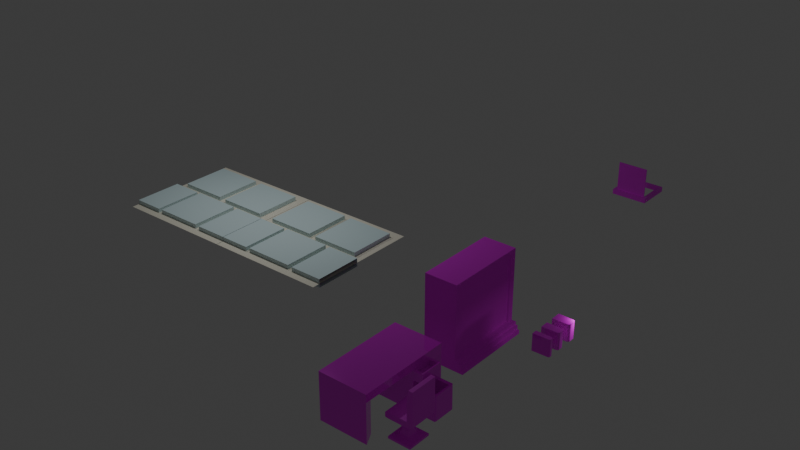 # Source: M3BO_Assets_BitlockHolmes.blend  (saved by Blender 5.0.118; exported with 4.5.12 LTS)
import bpy
from mathutils import Matrix  # noqa: F401  (used for matrix-valued properties, if any)

bpy.ops.wm.read_factory_settings(use_empty=True)
scene = bpy.context.scene
scene.name = 'Scene'

# ---- collections
col_collection = bpy.data.collections.new('Collection'); scene.collection.children.link(col_collection)
col_tiling_failure = bpy.data.collections.new('tiling failure'); scene.collection.children.link(col_tiling_failure)

# ---- images (referenced by path relative to the original .blend; pixels are not part of the script)
import os
ASSET_DIR = os.environ.get("B2B_ASSET_DIR", "")  # directory of the original .blend (textures are referenced by path, not embedded)
HERE = os.path.dirname(os.path.abspath(__file__))  # packed textures are extracted next to this script under _unpacked/

def load_image(name, relpath, width, height, colorspace="sRGB"):
    """Load a texture the original file referenced (path relative to the .blend, or extracted next to this script)."""
    p = next((c for c in (os.path.join(HERE, relpath), os.path.join(ASSET_DIR, relpath)) if relpath and os.path.exists(c)), "")
    if p:
        img = bpy.data.images.load(p, check_existing=True)
        img.name = name
    else:  # same state as the original file: an image datablock whose file is absent (Cycles renders it pink)
        img = bpy.data.images.new(name, width, height)
        img.source = "FILE"
        img.filepath = "//" + (relpath or name)
    img.colorspace_settings.name = colorspace
    return img
img_boekenkastuv_psd = load_image('boekenkastUV.psd', 'boekenkastUV.psd', 1024, 1024, 'sRGB')
img_m33d_chairuv_psd = load_image('m33D_chairUV.psd', 'm33D_chairUV.psd', 1024, 1024, 'sRGB')
img_m33d_trapdooruv_psd = load_image('m33D_trapdoorUV.psd', 'm33D_trapdoorUV.psd', 1024, 1024, 'sRGB')
img_m33d_bureauuvsheet_psd = load_image('M33D_bureauUVsheet.psd', 'M33D_bureauUVsheet.psd', 1024, 1024, 'sRGB')
img_book_biggest_phot_psd = load_image('book_Biggest_Phot.psd', 'book_Biggest_Phot.psd', 1024, 1024, 'sRGB')

# ---- materials (node trees are filled in below, after node groups)
mat_material = bpy.data.materials.new('Material')
mat_material.alpha_threshold = 0.0
mat_material.use_backface_culling_lightprobe_volume = False
mat_material.roughness = 0.5
mat_material.line_color = (0.0, 0.0, 0.0, 1.0)
mat_material_001 = bpy.data.materials.new('Material.001')
mat_material_003 = bpy.data.materials.new('Material.003')
mat_material_002 = bpy.data.materials.new('Material.002')
mat_tiles_001 = bpy.data.materials.new('tiles.001')
mat_grout = bpy.data.materials.new('grout')
mat_material_004 = bpy.data.materials.new('Material.004')
mat_book_big = bpy.data.materials.new('book big')
mat_material_005 = bpy.data.materials.new('Material.005')

# ---- material node trees
mat_material.use_nodes = True; mat_material.node_tree.nodes.clear()
_N = mat_material.node_tree.nodes; _L = mat_material.node_tree.links
n0 = _N.new('ShaderNodeOutputMaterial'); n0.name = 'Material Output'; n0.location = (200, 100)
n1 = _N.new('ShaderNodeBsdfPrincipled'); n1.name = 'Principled BSDF'; n1.location = (-200, 100)
n1.inputs[2].default_value = 1.0
n2 = _N.new('ShaderNodeTexImage'); n2.name = 'Image Texture'; n2.location = (-490, 75)
n2.image = img_boekenkastuv_psd
_L.new(n1.outputs[0], n0.inputs[0])
_L.new(n2.outputs[0], n1.inputs[0])
n0.is_active_output = True
mat_material_001.use_nodes = True; mat_material_001.node_tree.nodes.clear()
_N = mat_material_001.node_tree.nodes; _L = mat_material_001.node_tree.links
n0 = _N.new('ShaderNodeBsdfPrincipled'); n0.name = 'Principled BSDF'; n0.location = (-200, 100)
n1 = _N.new('ShaderNodeOutputMaterial'); n1.name = 'Material Output'; n1.location = (200, 100)
n2 = _N.new('ShaderNodeTexImage'); n2.name = 'Image Texture'; n2.location = (-490, 75)
n2.image = img_m33d_chairuv_psd
_L.new(n0.outputs[0], n1.inputs[0])
_L.new(n2.outputs[0], n0.inputs[0])
n1.is_active_output = True
mat_material_003.use_nodes = True; mat_material_003.node_tree.nodes.clear()
_N = mat_material_003.node_tree.nodes; _L = mat_material_003.node_tree.links
n0 = _N.new('ShaderNodeBsdfPrincipled'); n0.name = 'Principled BSDF'; n0.location = (-200, 100)
n1 = _N.new('ShaderNodeOutputMaterial'); n1.name = 'Material Output'; n1.location = (200, 100)
n2 = _N.new('ShaderNodeTexImage'); n2.name = 'Image Texture'; n2.location = (-490, 75)
n2.image = img_m33d_trapdooruv_psd
_L.new(n0.outputs[0], n1.inputs[0])
_L.new(n2.outputs[0], n0.inputs[0])
n1.is_active_output = True
mat_material_002.use_nodes = True; mat_material_002.node_tree.nodes.clear()
_N = mat_material_002.node_tree.nodes; _L = mat_material_002.node_tree.links
n0 = _N.new('ShaderNodeBsdfPrincipled'); n0.name = 'Principled BSDF'; n0.location = (-200, 100)
n0.inputs[1].default_value = 0.1786
n0.inputs[2].default_value = 0.07143
n1 = _N.new('ShaderNodeOutputMaterial'); n1.name = 'Material Output'; n1.location = (200, 100)
n2 = _N.new('ShaderNodeTexImage'); n2.name = 'Image Texture'; n2.location = (-490, 75)
n2.image = img_m33d_bureauuvsheet_psd
_L.new(n0.outputs[0], n1.inputs[0])
_L.new(n2.outputs[0], n0.inputs[0])
n1.is_active_output = True
mat_tiles_001.use_nodes = True; mat_tiles_001.node_tree.nodes.clear()
_N = mat_tiles_001.node_tree.nodes; _L = mat_tiles_001.node_tree.links
n0 = _N.new('ShaderNodeBsdfPrincipled'); n0.name = 'Principled BSDF'; n0.location = (-200, 100)
n0.inputs[0].default_value = (0.6204, 0.7741, 0.8, 1.0)
n1 = _N.new('ShaderNodeOutputMaterial'); n1.name = 'Material Output'; n1.location = (200, 100)
_L.new(n0.outputs[0], n1.inputs[0])
n1.is_active_output = True
mat_grout.use_nodes = True; mat_grout.node_tree.nodes.clear()
_N = mat_grout.node_tree.nodes; _L = mat_grout.node_tree.links
n0 = _N.new('ShaderNodeBsdfPrincipled'); n0.name = 'Principled BSDF'; n0.location = (-200, 100)
n0.inputs[0].default_value = (0.8, 0.7739, 0.6538, 1.0)
n1 = _N.new('ShaderNodeOutputMaterial'); n1.name = 'Material Output'; n1.location = (200, 100)
_L.new(n0.outputs[0], n1.inputs[0])
n1.is_active_output = True
mat_material_004.use_nodes = True; mat_material_004.node_tree.nodes.clear()
_N = mat_material_004.node_tree.nodes; _L = mat_material_004.node_tree.links
n0 = _N.new('ShaderNodeBsdfPrincipled'); n0.name = 'Principled BSDF'; n0.location = (-200, 100)
n0.inputs[2].default_value = 0.0
n1 = _N.new('ShaderNodeOutputMaterial'); n1.name = 'Material Output'; n1.location = (200, 100)
n2 = _N.new('ShaderNodeTexImage'); n2.name = 'Image Texture'; n2.location = (-390, 75)
n2.image = img_book_biggest_phot_psd
_L.new(n0.outputs[0], n1.inputs[0])
_L.new(n2.outputs[0], n0.inputs[0])
n1.is_active_output = True
mat_book_big.use_nodes = True; mat_book_big.node_tree.nodes.clear()
_N = mat_book_big.node_tree.nodes; _L = mat_book_big.node_tree.links
n0 = _N.new('ShaderNodeBsdfPrincipled'); n0.name = 'Principled BSDF'; n0.location = (-200, 100)
n0.inputs[2].default_value = 0.0
n1 = _N.new('ShaderNodeOutputMaterial'); n1.name = 'Material Output'; n1.location = (200, 100)
n2 = _N.new('ShaderNodeTexImage'); n2.name = 'Image Texture'; n2.location = (-490, 75)
n2.image = img_book_biggest_phot_psd
_L.new(n0.outputs[0], n1.inputs[0])
_L.new(n2.outputs[0], n0.inputs[0])
n1.is_active_output = True
mat_material_005.use_nodes = True; mat_material_005.node_tree.nodes.clear()
_N = mat_material_005.node_tree.nodes; _L = mat_material_005.node_tree.links
n0 = _N.new('ShaderNodeBsdfPrincipled'); n0.name = 'Principled BSDF'; n0.location = (-200, 100)
n0.inputs[2].default_value = 0.0
n1 = _N.new('ShaderNodeOutputMaterial'); n1.name = 'Material Output'; n1.location = (200, 100)
n2 = _N.new('ShaderNodeTexImage'); n2.name = 'Image Texture'; n2.location = (-490, 75)
n2.image = img_book_biggest_phot_psd
_L.new(n0.outputs[0], n1.inputs[0])
_L.new(n2.outputs[0], n0.inputs[0])
n1.is_active_output = True

# ---- world
world_world = bpy.data.worlds.new('World'); scene.world = world_world
world_world.use_nodes = True; world_world.node_tree.nodes.clear()
_N = world_world.node_tree.nodes; _L = world_world.node_tree.links
n0 = _N.new('ShaderNodeOutputWorld'); n0.name = 'World Output'; n0.location = (200, 100)
n1 = _N.new('ShaderNodeBackground'); n1.name = 'Background'; n1.location = (-200, 100)
n1.inputs[0].default_value = (0.05088, 0.05088, 0.05088, 1.0)
_L.new(n1.outputs[0], n0.inputs[0])
n0.is_active_output = True
world_world.color = (0.05088, 0.05088, 0.05088)
world_world.sun_shadow_jitter_overblur = 0.0

# ---- lights
light_area = bpy.data.lights.new('Area', 'AREA')
light_area.exposure = 3.796
light_area.energy = 70.7
light_area.size = 1.0
light_area.size_y = 1.0
light_area_001 = bpy.data.lights.new('Area.001', 'AREA')
light_area_001.exposure = 3.796
light_area_001.energy = 70.7
light_area_001.size = 1.0
light_area_001.size_y = 1.0
light_area_002 = bpy.data.lights.new('Area.002', 'AREA')
light_area_002.exposure = 0.438
light_area_002.energy = 76.5
light_area_002.size = 1.0
light_area_002.size_y = 1.0

# ---- meshes
me_cube = bpy.data.meshes.new('Cube')
me_cube.from_pydata([(1.85, 5.0, 5.0), (1.85, 5.0, -5.0), (1.85, -5.0, 5.0), (1.85, -5.0, -5.0), (-1.85, 5.0, 5.0), (-1.85, 5.0, -5.0), (-1.85, -5.0, 5.0), (-1.85, -5.0, -5.0), (1.85, 5.0, -3.663), (1.85, -5.0, -3.663), (1.85, -4.079, -3.663), (1.85, 4.277, -3.663), (1.85, 4.277, 4.155), (1.85, -4.079, 4.155), (2.07, 5.0, -3.663), (2.07, 5.0, -5.0), (2.07, -5.0, -3.663), (2.07, -5.0, -5.0), (2.07, 5.0, 5.0), (2.07, -5.0, 5.0), (2.07, 4.277, -3.663), (2.07, -4.079, -3.663), (2.07, 4.277, 4.155), (2.07, -4.079, 4.155), (2.594, 5.0, -3.663), (2.594, 5.0, -5.0), (2.594, -5.0, -3.663), (2.594, -5.0, -5.0), (2.594, 4.277, -3.663), (2.594, -4.079, -3.663), (2.594, -5.0, -4.048), (2.594, 5.0, -4.048), (2.845, 5.0, -4.048), (2.845, 5.0, -5.0), (2.845, -5.0, -4.048), (2.845, -5.0, -5.0), (2.845, -5.0, -4.543), (2.845, 5.0, -4.543), (3.082, 5.0, -4.543), (3.082, 5.0, -5.0), (3.082, -5.0, -4.543), (3.082, -5.0, -5.0)], [], [(0, 4, 6, 2), (3, 9, 2, 6, 7), (7, 6, 4, 5), (5, 1, 3, 7), (11, 10, 21, 20), (5, 4, 0, 8, 1), (1, 8, 14, 15), (15, 14, 24, 31, 25), (11, 12, 13, 10), (10, 13, 23, 21), (8, 0, 18, 14), (16, 21, 23, 19), (19, 23, 22, 18), (18, 22, 20, 14), (2, 9, 16, 19), (12, 11, 20, 22), (0, 2, 19, 18), (9, 3, 17, 16), (3, 1, 15, 17), (13, 12, 22, 23), (27, 25, 33, 35), (21, 16, 26, 29), (17, 15, 25, 27), (16, 17, 27, 30, 26), (20, 21, 29, 28), (14, 20, 28, 24), (33, 37, 38, 39), (30, 31, 24, 28, 29, 26), (25, 31, 32, 37, 33), (31, 30, 34, 32), (30, 27, 35, 36, 34), (39, 38, 40, 41), (36, 37, 32, 34), (36, 35, 41, 40), (37, 36, 40, 38), (35, 33, 39, 41)])
_uv = me_cube.uv_layers.new(name='UVMap')
_uv.uv.foreach_set('vector', [0.4748, 0.8246, 0.3223, 0.8246, 0.3223, 0.4123, 0.4748, 0.4123, 0.4748, 0.8246, 0.4748, 0.7694, 0.4748, 0.4123, 0.6274, 0.4123, 0.6274, 0.8246, 0.4123, 0.4123, 8.192e-09, 0.4123, 3.932e-08, 2.968e-15, 0.4123, 3.113e-08, 0.7799, 0.8246, 0.6274, 0.8246, 0.6274, 0.4123, 0.7799, 0.4123, 0.9783, 0.7568, 0.9783, 0.4123, 0.9874, 0.4123, 0.9874, 0.7568, 0.7694, 0.4123, 0.7694, 0.0, 0.922, 0.0, 0.922, 0.3572, 0.922, 0.4123, 0.7799, 0.8246, 0.7799, 0.7694, 0.789, 0.7694, 0.789, 0.8246, 0.789, 0.8246, 0.789, 0.7694, 0.8106, 0.7694, 0.8106, 0.7853, 0.8106, 0.8246, -1.802e-08, 0.4123, 0.3223, 0.4123, 0.3223, 0.7568, 7.988e-09, 0.7568, 0.9909, 0.3223, 0.9909, 0.0, 1.0, 0.0, 1.0, 0.3223, 0.7799, 0.7694, 0.7799, 0.4123, 0.789, 0.4123, 0.789, 0.7694, 0.7694, 3.843e-08, 0.7694, 0.03796, 0.4471, 0.03796, 0.4123, 1.147e-08, 0.4123, 1.147e-08, 0.4471, 0.03796, 0.4471, 0.3825, 0.4123, 0.4123, 0.4123, 0.4123, 0.4471, 0.3825, 0.7694, 0.3825, 0.7694, 0.4123, 0.8815, 0.4123, 0.8815, 0.7694, 0.8724, 0.7694, 0.8724, 0.4123, 0.9965, 0.4123, 0.9965, 0.7346, 0.9874, 0.7346, 0.9874, 0.4123, 0.9727, 0.4123, 0.9727, 0.0, 0.9818, 0.0, 0.9818, 0.4123, 0.8815, 0.7694, 0.8815, 0.8246, 0.8724, 0.8246, 0.8724, 0.7694, 0.9323, 0.4123, 0.9323, 0.8246, 0.9232, 0.8246, 0.9232, 0.4123, 0.9909, 0.0, 0.9909, 0.3445, 0.9818, 0.3445, 0.9818, 0.0, 0.9016, 0.4123, 0.9016, 0.8246, 0.8913, 0.8246, 0.8913, 0.4123, 0.922, 0.03795, 0.922, 0.0, 0.9436, 0.0, 0.9436, 0.03795, 0.9232, 0.4123, 0.9232, 0.8246, 0.9016, 0.8246, 0.9016, 0.4123, 0.8724, 0.7694, 0.8724, 0.8246, 0.8508, 0.8246, 0.8508, 0.7853, 0.8508, 0.7694, 0.922, 0.3825, 0.922, 0.03795, 0.9436, 0.03795, 0.9436, 0.3825, 0.922, 0.4123, 0.922, 0.3825, 0.9436, 0.3825, 0.9436, 0.4123, 0.8209, 0.8246, 0.8209, 0.8057, 0.8307, 0.8057, 0.8307, 0.8246, 0.9686, 0.4123, 0.9686, 0.8246, 0.9527, 0.8246, 0.9527, 0.7947, 0.9527, 0.4502, 0.9527, 0.4123, 0.8106, 0.8246, 0.8106, 0.7853, 0.8209, 0.7853, 0.8209, 0.8057, 0.8209, 0.8246, 0.9624, 0.4123, 0.9624, 0.0, 0.9727, 0.0, 0.9727, 0.4123, 0.8508, 0.7853, 0.8508, 0.8246, 0.8405, 0.8246, 0.8405, 0.8057, 0.8405, 0.7853, 0.9624, 0.4123, 0.9436, 0.4123, 0.9436, -7.397e-09, 0.9624, -5.975e-09, 0.9323, 0.8246, 0.9323, 0.4123, 0.9527, 0.4123, 0.9527, 0.8246, 0.8405, 0.8057, 0.8405, 0.8246, 0.8307, 0.8246, 0.8307, 0.8057, 0.9686, 0.8246, 0.9686, 0.4123, 0.9783, 0.4123, 0.9783, 0.8246, 0.8913, 0.4123, 0.8913, 0.8246, 0.8815, 0.8246, 0.8815, 0.4123])
me_cube.materials.append(mat_material)
me_cube.use_mirror_vertex_groups = False
me_cube.update()
me_cube_005 = bpy.data.meshes.new('Cube.005')
me_cube_005.from_pydata([(6.906, -14.42, -1.923), (6.906, -17.64, -1.923), (6.232, -14.42, -1.923), (6.232, -17.64, -1.923), (6.906, -14.42, 1.578), (6.906, -17.64, 1.578), (6.906, -14.42, -2.329), (5.674, -14.42, -2.579), (6.846, -14.42, -2.406), (6.671, -14.42, -2.476), (6.398, -14.42, -2.531), (6.055, -14.42, -2.567), (5.674, -17.64, -2.579), (6.906, -17.64, -2.329), (6.055, -17.64, -2.567), (6.398, -17.64, -2.531), (6.671, -17.64, -2.476), (6.846, -17.64, -2.406), (4.139, -14.42, -2.579), (3.681, -14.42, -2.486), (3.998, -14.42, -2.574), (3.87, -14.42, -2.561), (3.768, -14.42, -2.54), (3.703, -14.42, -2.514), (3.681, -17.64, -2.486), (4.139, -17.64, -2.579), (3.703, -17.64, -2.514), (3.768, -17.64, -2.54), (3.87, -17.64, -2.561), (3.998, -17.64, -2.574), (3.681, -14.42, -2.006), (4.086, -14.42, -1.923), (3.701, -14.42, -1.98), (3.758, -14.42, -1.957), (3.848, -14.42, -1.939), (3.961, -14.42, -1.927), (4.086, -17.64, -1.923), (3.681, -17.64, -2.006), (3.961, -17.64, -1.927), (3.848, -17.64, -1.939), (3.758, -17.64, -1.957), (3.701, -17.64, -1.98), (6.232, -14.42, -1.923), (6.906, -14.42, 1.578), (6.232, -14.42, -0.63), (6.232, -14.42, 0.6634), (6.408, -14.42, 1.578), (6.657, -14.42, 1.578), (6.906, -17.64, 1.578), (6.232, -17.64, -1.923), (6.657, -17.64, 1.578), (6.408, -17.64, 1.578), (6.232, -17.64, 0.6634), (6.232, -17.64, -0.63), (5.674, -15.47, -2.579), (4.139, -15.47, -2.579), (5.674, -16.64, -2.579), (4.139, -16.64, -2.579), (4.606, -16.64, -2.579), (4.606, -15.47, -2.579), (5.674, -16.64, -4.82), (5.674, -15.47, -4.82), (4.606, -16.64, -4.82), (4.606, -15.47, -4.82), (5.674, -15.47, -2.952), (5.494, -15.67, -3.452), (5.599, -15.55, -3.699), (5.494, -15.67, -3.947), (5.674, -15.47, -4.446), (4.606, -15.47, -4.446), (4.786, -15.67, -3.947), (4.681, -15.55, -3.699), (4.786, -15.67, -3.452), (4.606, -15.47, -2.952), (4.606, -16.64, -4.446), (4.786, -16.44, -3.947), (4.681, -16.55, -3.699), (4.786, -16.44, -3.452), (4.606, -16.64, -2.952), (5.674, -16.64, -4.446), (5.494, -16.44, -3.947), (5.599, -16.55, -3.699), (5.494, -16.44, -3.452), (5.674, -16.64, -2.952), (5.674, -16.64, -5.069), (5.674, -15.47, -5.069), (4.606, -16.64, -5.069), (4.606, -15.47, -5.069), (6.46, -17.42, -4.82), (6.46, -14.68, -4.82), (3.82, -17.42, -4.82), (3.82, -14.68, -4.82), (6.46, -17.42, -5.069), (6.46, -14.68, -5.069), (3.82, -17.42, -5.069), (3.82, -14.68, -5.069)], [], [(1, 0, 4, 5), (12, 56, 54, 7, 11, 14), (14, 11, 10, 15), (15, 10, 9, 16), (16, 9, 8, 17), (17, 8, 6, 13), (6, 0, 1, 13), (18, 55, 57, 25, 29, 20), (20, 29, 28, 21), (21, 28, 27, 22), (22, 27, 26, 23), (23, 26, 24, 19), (12, 25, 57, 58, 56), (36, 31, 35, 38), (38, 35, 34, 39), (39, 34, 33, 40), (40, 33, 32, 41), (41, 32, 30, 37), (24, 37, 30, 19), (36, 3, 2, 31), (18, 20, 21, 22, 23, 19, 30, 32, 33, 34, 35, 31, 2, 0, 6, 8, 9, 10, 11, 7), (12, 14, 15, 16, 17, 13, 1, 3, 36, 38, 39, 40, 41, 37, 24, 26, 27, 28, 29, 25), (48, 43, 47, 50), (50, 47, 46, 51), (51, 46, 45, 52), (52, 45, 44, 53), (53, 44, 42, 49), (0, 2, 42, 44, 45, 46, 47, 43, 4), (43, 48, 5, 4), (2, 3, 49, 42), (3, 1, 5, 48, 50, 51, 52, 53, 49), (54, 59, 55, 18, 7), (69, 68, 61, 63), (59, 58, 57, 55), (86, 84, 92, 94), (74, 69, 63, 62), (79, 74, 62, 60), (68, 79, 60, 61), (54, 56, 83, 64), (64, 83, 82, 65), (65, 82, 81, 66), (66, 81, 80, 67), (67, 80, 79, 68), (56, 58, 78, 83), (83, 78, 77, 82), (82, 77, 76, 81), (81, 76, 75, 80), (80, 75, 74, 79), (58, 59, 73, 78), (78, 73, 72, 77), (77, 72, 71, 76), (76, 71, 70, 75), (75, 70, 69, 74), (59, 54, 64, 73), (73, 64, 65, 72), (72, 65, 66, 71), (71, 66, 67, 70), (70, 67, 68, 69), (84, 86, 87, 85), (87, 86, 94, 95), (61, 60, 88, 89), (63, 61, 89, 91), (91, 89, 93, 95), (89, 88, 92, 93), (90, 91, 95, 94), (88, 90, 94, 92), (62, 63, 91, 90), (60, 62, 90, 88), (85, 87, 95, 93), (84, 85, 93, 92)])
_uv = me_cube_005.uv_layers.new(name='UVMap')
_uv.uv.foreach_set('vector', [0.3102, 0.734, 9.173e-08, 0.734, 9.173e-08, 0.3972, 0.3102, 0.3972, 0.733, 0.337, 0.733, 0.4337, 0.733, 0.5459, 0.733, 0.6472, 0.6964, 0.6472, 0.6964, 0.337, 0.6964, 0.337, 0.6964, 0.6472, 0.6634, 0.6472, 0.6634, 0.337, 0.6634, 0.337, 0.6634, 0.6472, 0.6372, 0.6472, 0.6372, 0.337, 0.6372, 0.337, 0.6372, 0.6472, 0.6203, 0.6472, 0.6203, 0.337, 0.3257, 0.3972, 0.3257, 0.7074, 0.3182, 0.7074, 0.3182, 0.3972, 9.173e-08, 0.7729, 9.173e-08, 0.734, 0.3102, 0.734, 0.3102, 0.7729, 0.9284, 0.6472, 0.9284, 0.5459, 0.9284, 0.4337, 0.9284, 0.337, 0.9421, 0.337, 0.9421, 0.6472, 0.9421, 0.6472, 0.9421, 0.337, 0.9543, 0.337, 0.9543, 0.6472, 0.9543, 0.6472, 0.9543, 0.337, 0.9641, 0.337, 0.9641, 0.6472, 0.9641, 0.6472, 0.9641, 0.337, 0.9703, 0.337, 0.9703, 0.6472, 0.3257, 0.7074, 0.3257, 0.3972, 0.3284, 0.3972, 0.3284, 0.7074, 0.733, 0.337, 0.8807, 0.337, 0.8807, 0.4337, 0.8358, 0.4337, 0.733, 0.4337, 0.4144, 0.3972, 0.4144, 0.7074, 0.4023, 0.7074, 0.4023, 0.3972, 0.4023, 0.3972, 0.4023, 0.7074, 0.3914, 0.7074, 0.3914, 0.3972, 0.3914, 0.3972, 0.3914, 0.7074, 0.3827, 0.7074, 0.3827, 0.3972, 0.3827, 0.3972, 0.3827, 0.7074, 0.377, 0.7074, 0.377, 0.3972, 0.377, 0.3972, 0.377, 0.7074, 0.3746, 0.7074, 0.3746, 0.3972, 0.3284, 0.3972, 0.3746, 0.3972, 0.3746, 0.7074, 0.3284, 0.7074, 0.4144, 0.3972, 0.6203, 0.3972, 0.6203, 0.7074, 0.4144, 0.7074, 0.3542, 0.3972, 0.3406, 0.3967, 0.3283, 0.3955, 0.3186, 0.3935, 0.3123, 0.391, 0.3102, 0.3883, 0.3102, 0.3424, 0.3121, 0.34, 0.3176, 0.3378, 0.3262, 0.3361, 0.3371, 0.3349, 0.3491, 0.3346, 0.5555, 0.3346, 0.6203, 0.3346, 0.6203, 0.3733, 0.6145, 0.3807, 0.5977, 0.3873, 0.5715, 0.3926, 0.5385, 0.396, 0.5019, 0.3972, 0.1184, 0.3972, 0.08184, 0.396, 0.04882, 0.3926, 0.02262, 0.3873, 0.005797, 0.3807, 0.0, 0.3733, 0.0, 0.3346, 0.06481, 0.3346, 0.2712, 0.3346, 0.2833, 0.3349, 0.2941, 0.3361, 0.3027, 0.3378, 0.3083, 0.34, 0.3102, 0.3424, 0.3102, 0.3883, 0.308, 0.391, 0.3018, 0.3935, 0.292, 0.3955, 0.2797, 0.3967, 0.2661, 0.3972, 0.8807, 0.6472, 0.8807, 0.337, 0.9045, 0.337, 0.9045, 0.6472, 0.9045, 0.6472, 0.9045, 0.337, 0.9284, 0.337, 0.9284, 0.6472, 0.6203, 0.0, 0.9305, 0.0, 0.9305, 0.08825, 0.6203, 0.08825, 0.6203, 0.08825, 0.9305, 0.08825, 0.9305, 0.2126, 0.6203, 0.2126, 0.6203, 0.2126, 0.9305, 0.2126, 0.9305, 0.337, 0.6203, 0.337, 0.6203, 0.3346, 0.5555, 0.3346, 0.5555, 0.3346, 0.5555, 0.211, 0.5555, 0.08739, 0.5725, 0.0, 0.5964, 0.0, 0.6203, 0.0, 0.6203, 0.0, 0.3102, 0.3972, 0.3102, 0.3972, 0.3102, 0.3972, 0.3102, 0.3972, 0.3102, 0.3972, 0.3102, 0.3972, 0.3102, 0.3972, 0.3102, 0.3972, 0.06481, 0.3346, 0.0, 0.3346, 0.0, 0.0, 0.0, 0.0, 0.02394, 0.0, 0.04788, 0.0, 0.06481, 0.08739, 0.06481, 0.211, 0.06481, 0.3346, 0.733, 0.5459, 0.8358, 0.5459, 0.8807, 0.5459, 0.8807, 0.6472, 0.733, 0.6472, 0.2994, 0.9879, 0.2994, 0.8851, 0.3351, 0.8851, 0.3351, 0.9879, 0.8358, 0.5459, 0.8358, 0.4337, 0.8807, 0.4337, 0.8807, 0.5459, 0.7987, 0.7228, 0.6959, 0.7228, 0.6203, 0.6472, 0.8743, 0.6472, 0.04835, 0.8851, 0.04835, 0.7729, 0.08427, 0.7729, 0.08427, 0.8851, 0.04557, 0.9879, 0.04557, 0.8851, 0.08126, 0.8851, 0.08126, 0.9879, 0.1323, 0.8851, 0.1323, 0.7729, 0.1683, 0.7729, 0.1683, 0.8851, 0.1683, 0.8851, 0.1683, 0.7729, 0.2042, 0.7729, 0.2042, 0.8851, 0.2042, 0.8851, 0.2042, 0.7729, 0.2522, 0.7919, 0.2522, 0.8662, 0.9524, 0.7325, 0.9524, 0.6582, 0.9762, 0.6472, 0.9762, 0.7436, 0.9762, 0.7436, 0.9762, 0.6472, 1.0, 0.6582, 1.0, 0.7325, 0.08427, 0.8662, 0.08427, 0.7919, 0.1323, 0.7729, 0.1323, 0.8851, 0.1683, 0.9879, 0.1683, 0.8851, 0.2039, 0.8851, 0.2039, 0.9879, 0.2039, 0.9879, 0.2039, 0.8851, 0.2538, 0.9025, 0.2538, 0.9706, 0.6676, 0.9887, 0.6676, 0.9206, 0.69, 0.9105, 0.69, 0.9988, 0.69, 0.9988, 0.69, 0.9105, 0.7149, 0.9206, 0.7149, 0.9887, -4.48e-09, 0.9706, 6.607e-10, 0.9025, 0.04557, 0.8851, 0.04557, 0.9879, 0.2522, 0.8851, 0.2522, 0.7729, 0.2881, 0.7729, 0.2881, 0.8851, 0.2881, 0.8851, 0.2881, 0.7729, 0.3359, 0.7919, 0.3359, 0.8662, 1.0, 0.7546, 1.0, 0.8289, 0.976, 0.84, 0.976, 0.7436, 0.976, 0.7436, 0.976, 0.84, 0.9524, 0.8289, 0.9524, 0.7546, 2.633e-08, 0.8662, 3.194e-08, 0.7919, 0.04835, 0.7729, 0.04835, 0.8851, 0.08266, 0.9879, 0.08266, 0.8851, 0.1183, 0.8851, 0.1183, 0.9879, 0.1183, 0.9879, 0.1183, 0.8851, 0.1683, 0.9025, 0.1683, 0.9706, 0.6203, 0.9887, 0.6203, 0.9206, 0.6427, 0.9105, 0.6427, 0.9988, 0.6427, 0.9988, 0.6427, 0.9105, 0.6676, 0.9206, 0.6676, 0.9887, 0.2538, 0.9706, 0.2538, 0.9025, 0.2994, 0.8851, 0.2994, 0.9879, 0.6959, 0.7228, 0.7987, 0.7228, 0.7987, 0.835, 0.6959, 0.835, 0.7987, 0.835, 0.7987, 0.7228, 0.8743, 0.6472, 0.8743, 0.9105, 0.5449, 0.8951, 0.5449, 0.7829, 0.6203, 0.7074, 0.6203, 0.9707, 0.4424, 0.8951, 0.5449, 0.8951, 0.6203, 0.9707, 0.367, 0.9707, 0.9305, 0.2539, 0.9305, -2.148e-08, 0.9543, -1.968e-08, 0.9543, 0.2539, 0.9284, 0.9105, 0.9284, 0.6472, 0.9524, 0.6472, 0.9524, 0.9105, 0.9045, 0.9105, 0.9045, 0.6472, 0.9284, 0.6472, 0.9284, 0.9105, 0.9045, 0.6472, 0.9045, 0.9011, 0.8807, 0.9011, 0.8807, 0.6472, 0.4424, 0.7829, 0.4424, 0.8951, 0.367, 0.9707, 0.367, 0.7074, 0.5449, 0.7829, 0.4424, 0.7829, 0.367, 0.7074, 0.6203, 0.7074, 0.6959, 0.835, 0.7987, 0.835, 0.8743, 0.9105, 0.6203, 0.9105, 0.6959, 0.7228, 0.6959, 0.835, 0.6203, 0.9105, 0.6203, 0.6472])
me_cube_005.materials.append(mat_material_001)
me_cube_005.update()
me_cube_007 = bpy.data.meshes.new('Cube.007')
me_cube_007.from_pydata([(-1.848, 33.32, 0.2188), (-1.848, 33.32, 3.914), (1.848, 33.32, 0.2188), (1.848, 33.32, 3.914), (-1.848, 33.21, 0.2188), (-1.848, 33.21, 3.914), (1.848, 33.21, 3.914), (1.848, 33.21, 0.2188), (-1.898, 33.17, -0.3099), (-1.848, 33.22, 0.3099), (-1.898, 36.97, -0.3099), (-1.848, 36.92, 0.3099), (1.898, 33.17, -0.3099), (1.848, 33.22, 0.3099), (1.898, 36.97, -0.3099), (1.848, 36.92, 0.3099), (-2.213, 32.86, 0.3099), (-2.213, 37.28, 0.3099), (2.213, 37.28, 0.3099), (2.213, 32.86, 0.3099), (-2.213, 37.28, -0.3099), (-2.213, 32.86, -0.3099), (2.213, 37.28, -0.3099), (2.213, 32.86, -0.3099)], [], [(3, 2, 0, 1), (6, 5, 4, 7), (2, 3, 6, 7), (1, 0, 4, 5), (0, 2, 7, 4), (3, 1, 5, 6), (21, 16, 17, 20), (20, 17, 18, 22), (22, 18, 19, 23), (23, 19, 16, 21), (9, 8, 10, 11), (9, 11, 17, 16), (11, 15, 18, 17), (15, 13, 19, 18), (13, 9, 16, 19), (10, 8, 21, 20), (14, 10, 20, 22), (12, 14, 22, 23), (8, 12, 23, 21), (11, 10, 14, 15), (15, 14, 12, 13), (13, 12, 8, 9)])
_uv = me_cube_007.uv_layers.new(name='UVMap')
_uv.uv.foreach_set('vector', [0.2801, 0.0, 0.2801, 1.0, 0.1401, 1.0, 0.1401, 0.0, 0.0, 0.0, 0.1401, 0.0, 0.1401, 1.0, 0.0, 1.0, 0.6156, 1.0, 0.6156, -3.078e-09, 0.6198, -3.098e-09, 0.6198, 1.0, 0.6239, 3.119e-09, 0.6239, 1.0, 0.6198, 1.0, 0.6198, 3.098e-09, 0.628, -2.574e-09, 0.628, 0.1401, 0.6239, 0.1401, 0.6239, -2.887e-09, 0.628, 0.1401, 0.628, 0.2801, 0.6239, 0.2801, 0.6239, 0.1401, 0.4479, 0.5032, 0.2801, 0.5032, 0.2801, 0.3355, 0.4479, 0.3355, 0.4479, 0.8387, 0.2801, 0.8387, 0.2801, 0.671, 0.4479, 0.671, 0.4479, 0.671, 0.2801, 0.671, 0.2801, 0.5032, 0.4479, 0.5032, 0.6156, 0.1677, 0.4479, 0.1677, 0.4479, -1.179e-09, 0.6156, 1.148e-08, 0.5899, 0.1677, 0.5918, 0.3355, 0.4479, 0.3355, 0.4498, 0.1677, 0.294, 0.1539, 0.434, 0.1539, 0.4479, 0.1677, 0.2801, 0.1677, 0.434, 0.1539, 0.434, 0.01384, 0.4479, 8.819e-09, 0.4479, 0.1677, 0.434, 0.01384, 0.294, 0.01384, 0.2801, -3.845e-09, 0.4479, 8.819e-09, 0.294, 0.01384, 0.294, 0.1539, 0.2801, 0.1677, 0.2801, -3.845e-09, 0.436, 0.1797, 0.2921, 0.1797, 0.2801, 0.1677, 0.4479, 0.1677, 0.436, 0.3236, 0.436, 0.1797, 0.4479, 0.1677, 0.4479, 0.3355, 0.2921, 0.3236, 0.436, 0.3236, 0.4479, 0.3355, 0.2801, 0.3355, 0.2921, 0.1797, 0.2921, 0.3236, 0.2801, 0.3355, 0.2801, 0.1677, 0.5899, 0.3355, 0.5918, 0.5032, 0.4479, 0.5032, 0.4498, 0.3355, 0.5899, 0.5032, 0.5918, 0.671, 0.4479, 0.671, 0.4498, 0.5032, 0.5899, 0.671, 0.5918, 0.8387, 0.4479, 0.8387, 0.4498, 0.671])
me_cube_007.materials.append(mat_material_003)
me_cube_007.update()
me_cube_009 = bpy.data.meshes.new('Cube.009')
me_cube_009.from_pydata([(0.7235, 0.7235, -1.0), (0.7235, 0.2197, -1.0), (0.7235, 0.2197, -11.3), (0.7235, 0.7235, -11.3), (-0.723, 0.2197, -1.0), (-0.723, 0.7235, -1.0), (-0.723, 0.2197, -11.3), (-0.723, 0.7235, -11.3), (-0.7235, -0.7235, -1.0), (-1.0, -1.0, 1.0), (-0.7235, 0.7235, -1.0), (-1.0, 1.0, 1.0), (0.7235, -0.7235, -1.0), (1.0, -1.0, 1.0), (0.7235, 0.7235, -1.0), (1.0, 1.0, 1.0), (-1.0, 1.0, -1.0), (-1.0, -1.0, -1.0), (1.0, 1.0, -1.0), (1.0, -1.0, -1.0), (-1.0, 1.0, -11.25), (-1.0, -1.0, -11.25), (1.0, 1.0, -11.25), (1.0, -1.0, -11.25), (-0.7235, 0.7235, -11.25), (-0.7235, -0.7235, -11.25), (0.7235, 0.7235, -11.25), (0.7235, -0.7235, -11.25), (1.049, 0.267, -1.0), (0.7235, 0.2197, -1.0), (1.0, 0.2183, -11.3), (1.0, 1.0, -11.3), (0.7235, 0.2197, -11.3), (0.7235, 0.7235, -11.3), (0.674, 0.7235, -10.76), (1.0, 0.7235, -11.3), (1.049, 0.6626, -1.0), (1.0, 0.2183, -3.439), (1.0, 0.7141, -3.439), (1.072, 0.2905, -4.919), (1.072, 0.6438, -4.919), (1.85, 0.2905, -4.919), (1.85, 0.6438, -4.919), (1.335, 0.267, -1.0), (1.335, 0.6626, -1.0), (1.0, 0.2183, -4.919), (1.0, 0.7159, -4.919), (1.0, 0.6449, -4.919), (1.0, 0.2867, -4.919), (1.072, 0.2905, -7.887), (1.072, 0.6438, -7.887), (1.85, 0.2905, -7.887), (1.85, 0.6438, -7.887), (1.0, 0.2867, -7.887), (1.0, 0.6449, -7.887), (1.0, 0.2183, -1.0), (1.0, 0.7112, -1.0), (1.0, 0.6626, -1.0), (1.0, 0.6626, 1.0), (1.0, 0.2669, -1.0), (1.0, 0.2669, 1.0), (1.049, 0.267, -2.389), (1.049, 0.6626, -2.389), (1.335, 0.267, -2.389), (1.335, 0.6626, -2.389), (1.0, 0.2669, -2.389), (1.0, 0.6626, -2.389), (1.825, 0.7235, -11.3), (1.922, 0.6259, -11.3), (1.861, 0.7235, -11.3), (1.897, 0.7235, -11.3), (1.922, 0.698, -11.3), (1.922, 0.662, -11.3), (1.922, 0.6183, -4.919), (1.825, 0.7159, -4.919), (1.853, 0.6469, -4.919), (1.922, 0.6543, -4.919), (1.922, 0.6904, -4.919), (1.897, 0.7159, -4.919), (1.861, 0.7159, -4.919), (1.922, 0.3234, -11.3), (1.817, 0.2183, -11.3), (1.922, 0.2846, -11.3), (1.922, 0.2458, -11.3), (1.895, 0.2183, -11.3), (1.856, 0.2183, -11.3), (1.817, 0.2183, -4.919), (1.922, 0.3234, -4.919), (1.85, 0.2904, -4.919), (1.856, 0.2183, -4.919), (1.895, 0.2183, -4.919), (1.922, 0.2458, -4.919), (1.922, 0.2846, -4.919), (1.313, 0.7141, -3.439), (1.383, 0.6438, -3.439), (1.339, 0.7141, -3.439), (1.365, 0.7141, -3.439), (1.383, 0.6958, -3.439), (1.383, 0.6698, -3.439), (1.383, 0.2886, -3.439), (1.313, 0.2183, -3.439), (1.383, 0.2627, -3.439), (1.383, 0.2367, -3.439), (1.365, 0.2183, -3.439), (1.339, 0.2183, -3.439), (1.313, 0.2183, -1.0), (1.383, 0.2886, -1.0), (1.335, 0.2669, -1.0), (1.339, 0.2183, -1.0), (1.365, 0.2183, -1.0), (1.383, 0.2367, -1.0), (1.383, 0.2627, -1.0), (1.383, 0.6409, -1.0), (1.313, 0.7112, -1.0), (1.335, 0.6626, -1.0), (1.383, 0.6669, -1.0), (1.383, 0.6929, -1.0), (1.365, 0.7112, -1.0), (1.339, 0.7112, -1.0)], [], [(1, 2, 3, 0), (4, 5, 7, 6), (2, 1, 4, 6), (3, 2, 6, 7), (0, 3, 7, 5), (1, 0, 5, 4), (17, 9, 11, 16), (16, 11, 15, 18), (18, 15, 58, 57, 56), (19, 13, 9, 17), (10, 14, 29, 12, 8), (15, 11, 9, 13, 60, 58), (12, 19, 23, 27), (19, 17, 21, 23), (12, 29, 55, 19), (10, 8, 25, 24), (24, 25, 21, 20), (26, 24, 20, 22), (25, 27, 23, 21), (8, 12, 27, 25), (16, 18, 22, 20), (14, 10, 24, 26), (17, 16, 20, 21), (18, 14, 26, 22), (30, 32, 33, 35), (18, 56, 38, 46, 35, 31), (14, 18, 31, 33), (55, 29, 32, 30, 45, 37), (35, 33, 31), (45, 48, 47, 46, 38, 37), (39, 41, 51, 49), (36, 57, 66, 62), (39, 48, 45), (50, 49, 51, 52), (47, 40, 46), (47, 48, 53, 54), (53, 49, 50, 54), (48, 39, 49, 53), (40, 47, 54, 50), (42, 40, 50, 52), (41, 42, 52, 51), (28, 59, 55), (57, 58, 60, 59), (57, 36, 56), (28, 43, 63, 61), (59, 60, 13, 19, 55), (62, 61, 63, 64), (65, 61, 62, 66), (59, 28, 61, 65), (44, 36, 62, 64), (43, 44, 64, 63), (57, 59, 65, 66), (73, 76, 75), (76, 77, 75), (77, 78, 75), (78, 79, 75), (79, 74, 75), (67, 74, 79, 69), (69, 79, 78, 70), (70, 78, 77, 71), (71, 77, 76, 72), (72, 76, 73, 68), (35, 46, 74, 67), (40, 42, 75, 74, 46), (86, 89, 88), (89, 90, 88), (90, 91, 88), (91, 92, 88), (92, 87, 88), (86, 81, 85, 89), (89, 85, 84, 90), (90, 84, 83, 91), (91, 83, 82, 92), (92, 82, 80, 87), (68, 73, 87, 80), (45, 30, 81, 86), (30, 35, 67, 69, 70, 71, 72, 68, 80, 82, 83, 84, 85, 81), (41, 39, 45, 86, 88), (42, 41, 88, 87, 73, 75), (105, 108, 107), (108, 109, 107), (109, 110, 107), (110, 111, 107), (111, 106, 107), (112, 115, 114), (115, 116, 114), (116, 117, 114), (117, 118, 114), (118, 113, 114), (93, 113, 118, 95), (95, 118, 117, 96), (96, 117, 116, 97), (97, 116, 115, 98), (98, 115, 112, 94), (105, 100, 104, 108), (108, 104, 103, 109), (109, 103, 102, 110), (110, 102, 101, 111), (111, 101, 99, 106), (38, 56, 113, 93), (99, 94, 112, 106), (37, 38, 93, 95, 96, 97, 98, 94, 99, 101, 102, 103, 104, 100), (55, 37, 100, 105), (44, 43, 107, 106, 112, 114), (43, 28, 55, 105, 107), (36, 44, 114, 113, 56)])
_uv = me_cube_009.uv_layers.new(name='UVMap')
_uv.uv.foreach_set('vector', [0.9269, 0.0, 0.9269, 0.5646, 0.8992, 0.5646, 0.8992, 0.0, 0.9269, 0.0, 0.9545, 0.0, 0.9545, 0.5646, 0.9269, 0.5646, 0.4385, 0.5646, 0.4385, 6.534e-09, 0.5178, 6.534e-09, 0.5178, 0.5646, 0.02762, 0.7535, 2.847e-10, 0.7535, 6.271e-09, 0.6742, 0.02762, 0.6742, 0.5971, 0.0, 0.5971, 0.5646, 0.5178, 0.5646, 0.5178, 1.503e-07, 0.02762, 0.6742, 0.05524, 0.6742, 0.05524, 0.7535, 0.02762, 0.7535, 0.1096, 0.1096, 0.1096, 0.0, 0.2193, 0.0, 0.2193, 0.1096, 0.3289, 0.1096, 0.3289, 2.287e-07, 0.4385, 1.634e-08, 0.4385, 0.1096, 3.267e-09, 0.1096, 3.267e-09, 0.0, 0.01849, 0.0, 0.01849, 0.1096, 0.01583, 0.1096, 0.2193, 0.1096, 0.2193, -6.534e-09, 0.3289, -6.534e-09, 0.3289, 0.1096, 0.3289, 0.766, 0.2496, 0.766, 0.2496, 0.7384, 0.2496, 0.6867, 0.3289, 0.6867, 0.5971, 0.5646, 0.5971, 0.6742, 0.4875, 0.6742, 0.4875, 0.5646, 0.5569, 0.5646, 0.5786, 0.5646, 0.9697, 0.0, 0.9848, 0.0, 0.9848, 0.5619, 0.9697, 0.5619, 0.2193, 0.1096, 0.3289, 0.1096, 0.3289, 0.6715, 0.2193, 0.6715, 0.2496, 0.6867, 0.2496, 0.7384, 0.2344, 0.7383, 0.2344, 0.6715, 0.5971, 0.0, 0.6764, 0.0, 0.6764, 0.5619, 0.5971, 0.5619, 0.2041, 0.6867, 0.1248, 0.6867, 0.1096, 0.6715, 0.2193, 0.6715, 0.2041, 0.766, 0.2041, 0.6867, 0.2193, 0.6715, 0.2193, 0.7811, 0.1248, 0.6867, 0.1248, 0.766, 0.1096, 0.7811, 0.1096, 0.6715, 0.7557, 1.536e-07, 0.8351, 0.0, 0.8351, 0.5619, 0.7557, 0.5619, 0.3289, 0.1096, 0.4385, 0.1096, 0.4385, 0.6715, 0.3289, 0.6715, 0.6764, 6.534e-09, 0.7557, 6.534e-09, 0.7557, 0.5619, 0.6764, 0.5619, 0.1096, 0.1096, 0.2193, 0.1096, 0.2193, 0.6715, 0.1096, 0.6715, 0.9848, 0.0, 1.0, 0.0, 1.0, 0.5619, 0.9848, 0.5619, 0.3763, 0.6867, 0.3764, 0.6715, 0.404, 0.6715, 0.404, 0.6867, 3.267e-09, 0.1096, 0.01583, 0.1096, 0.01567, 0.2433, 0.01557, 0.3244, 0.01515, 0.6742, 3.267e-09, 0.6742, 0.9545, 0.0, 0.9697, 7.75e-06, 0.9697, 0.5646, 0.9545, 0.5646, 0.8841, 6.534e-09, 0.8992, 6.534e-09, 0.8992, 0.5646, 0.8841, 0.5646, 0.8841, 0.2148, 0.8841, 0.1337, 0.404, 0.6867, 0.404, 0.6715, 0.4191, 0.6867, 0.04285, 0.3244, 0.0391, 0.3244, 0.01946, 0.3244, 0.01557, 0.3244, 0.01567, 0.2433, 0.04285, 0.2433, 0.4425, 0.5646, 0.4851, 0.5646, 0.4851, 0.7273, 0.4425, 0.7273, 0.07092, 0.6742, 0.07358, 0.6742, 0.07358, 0.7504, 0.07092, 0.7504, 0.4914, 0.7208, 0.4912, 0.7248, 0.4875, 0.7248, 0.5148, 0.6782, 0.5342, 0.6782, 0.5342, 0.7208, 0.5148, 0.7208, 0.5108, 0.7248, 0.5108, 0.7208, 0.5147, 0.7248, 0.01946, 0.3244, 0.0391, 0.3244, 0.0391, 0.4871, 0.01946, 0.4871, 0.5344, 0.6742, 0.5342, 0.6782, 0.5148, 0.6782, 0.5147, 0.6742, 0.4385, 0.5646, 0.4425, 0.5646, 0.4425, 0.7273, 0.4385, 0.7273, 0.7518, 0.5619, 0.7557, 0.5619, 0.7557, 0.7246, 0.7518, 0.7246, 0.7091, 0.5619, 0.7518, 0.5619, 0.7518, 0.7246, 0.7091, 0.7246, 0.4191, 0.6715, 0.4385, 0.6715, 0.4385, 0.8342, 0.4191, 0.8342, 0.558, 0.6769, 0.5554, 0.6769, 0.5554, 0.6742, 0.01849, 0.1096, 0.01849, 0.0, 0.04018, 0.0, 0.04018, 0.1096, 0.5554, 0.6986, 0.558, 0.6986, 0.5554, 0.7013, 0.07625, 0.6742, 0.09193, 0.6742, 0.09193, 0.7504, 0.07625, 0.7504, 0.04018, 0.1096, 0.04018, 0.0, 0.1096, 0.0, 0.1096, 0.1096, 0.04285, 0.1096, 0.5791, 0.6959, 0.5791, 0.6742, 0.5947, 0.6742, 0.5947, 0.6959, 0.5764, 0.6742, 0.5791, 0.6742, 0.5791, 0.6959, 0.5764, 0.6959, 0.07358, 0.6742, 0.07625, 0.6742, 0.07625, 0.7504, 0.07358, 0.7504, 0.05524, 0.6742, 0.07092, 0.6742, 0.07092, 0.7504, 0.05524, 0.7504, 0.3346, 0.6715, 0.3563, 0.6715, 0.3563, 0.7476, 0.3346, 0.7476, 0.01849, 0.1096, 0.04018, 0.1096, 0.04018, 0.1858, 0.01849, 0.1858, 0.5094, 0.6742, 0.5114, 0.6742, 0.511, 0.678, 0.5114, 0.6742, 0.5133, 0.6742, 0.511, 0.678, 0.5133, 0.6742, 0.5147, 0.6756, 0.511, 0.678, 0.5147, 0.6756, 0.5147, 0.6776, 0.511, 0.678, 0.5147, 0.6776, 0.5147, 0.6796, 0.511, 0.678, 0.6423, 0.9117, 0.6423, 0.5619, 0.6443, 0.5619, 0.6443, 0.9117, 0.6443, 0.9117, 0.6443, 0.5619, 0.6462, 0.5619, 0.6462, 0.9117, 0.6462, 0.9117, 0.6467, 0.5619, 0.6481, 0.5619, 0.6476, 0.9117, 0.6476, 0.9117, 0.6481, 0.5619, 0.65, 0.5619, 0.6496, 0.9117, 0.6496, 0.9117, 0.65, 0.5619, 0.652, 0.5619, 0.6516, 0.9117, 0.5971, 0.9117, 0.5971, 0.5619, 0.6423, 0.5619, 0.6423, 0.9117, 0.5108, 0.7208, 0.5108, 0.6782, 0.511, 0.678, 0.5147, 0.6796, 0.5147, 0.7248, 0.4875, 0.68, 0.4875, 0.6779, 0.4914, 0.6782, 0.4875, 0.6779, 0.4875, 0.6757, 0.4914, 0.6782, 0.4875, 0.6757, 0.489, 0.6742, 0.4914, 0.6782, 0.489, 0.6742, 0.4911, 0.6742, 0.4914, 0.6782, 0.4911, 0.6742, 0.4932, 0.6742, 0.4914, 0.6782, 0.8393, 0.2148, 0.8393, 0.5646, 0.8372, 0.5646, 0.8372, 0.2148, 0.8372, 0.2148, 0.8372, 0.5646, 0.8351, 0.5646, 0.8351, 0.2148, 0.6739, 0.5619, 0.6739, 0.9117, 0.6724, 0.9117, 0.6724, 0.5619, 0.6724, 0.5619, 0.6724, 0.9117, 0.6703, 0.9117, 0.6703, 0.5619, 0.6703, 0.5619, 0.6703, 0.9117, 0.6682, 0.9117, 0.6682, 0.5619, 0.6516, 0.9117, 0.652, 0.5619, 0.6682, 0.5619, 0.6682, 0.9117, 0.8841, 0.2148, 0.8841, 0.5646, 0.8393, 0.5646, 0.8393, 0.2148, 0.3763, 0.6867, 0.404, 0.6867, 0.404, 0.7319, 0.404, 0.7338, 0.404, 0.7358, 0.4026, 0.7372, 0.4006, 0.7372, 0.3986, 0.7372, 0.3821, 0.7372, 0.3799, 0.7372, 0.3778, 0.7372, 0.3763, 0.7357, 0.3763, 0.7336, 0.3763, 0.7315, 0.4914, 0.6782, 0.4914, 0.7208, 0.4875, 0.7248, 0.4875, 0.68, 0.4914, 0.6782, 0.5108, 0.6782, 0.4914, 0.6782, 0.4914, 0.6782, 0.4932, 0.6742, 0.5094, 0.6742, 0.511, 0.678, 0.5725, 0.6742, 0.574, 0.6742, 0.5737, 0.6769, 0.574, 0.6742, 0.5754, 0.6742, 0.5737, 0.6769, 0.5754, 0.6742, 0.5764, 0.6752, 0.5737, 0.6769, 0.5764, 0.6752, 0.5764, 0.6767, 0.5737, 0.6769, 0.5764, 0.6767, 0.5764, 0.6781, 0.5737, 0.6769, 0.5764, 0.6974, 0.5764, 0.6988, 0.5737, 0.6986, 0.5764, 0.6988, 0.5764, 0.7002, 0.5737, 0.6986, 0.5764, 0.7002, 0.5754, 0.7013, 0.5737, 0.6986, 0.5754, 0.7013, 0.574, 0.7013, 0.5737, 0.6986, 0.574, 0.7013, 0.5725, 0.7013, 0.5737, 0.6986, 0.3734, 0.8052, 0.3734, 0.6715, 0.3749, 0.6715, 0.3749, 0.8052, 0.3749, 0.8052, 0.3749, 0.6715, 0.3763, 0.6715, 0.3763, 0.8052, 0.682, 0.6956, 0.6821, 0.5619, 0.6831, 0.5619, 0.683, 0.6956, 0.683, 0.6956, 0.6831, 0.5619, 0.6845, 0.5619, 0.6844, 0.6956, 0.6844, 0.6956, 0.6845, 0.5619, 0.686, 0.5619, 0.6858, 0.6956, 0.8669, 6.534e-09, 0.8669, 0.1337, 0.8655, 0.1337, 0.8655, 6.534e-09, 0.8655, 6.534e-09, 0.8655, 0.1337, 0.8641, 0.1337, 0.8641, 6.534e-09, 0.7091, 0.5619, 0.7091, 0.6956, 0.7081, 0.6956, 0.7081, 0.5619, 0.7081, 0.5619, 0.7081, 0.6956, 0.7067, 0.6956, 0.7067, 0.5619, 0.7067, 0.5619, 0.7067, 0.6956, 0.7053, 0.6956, 0.7053, 0.5619, 0.3563, 0.8052, 0.3563, 0.6715, 0.3734, 0.6715, 0.3734, 0.8052, 0.7053, 0.6956, 0.6858, 0.6956, 0.686, 0.5619, 0.7053, 0.5619, 0.5554, 0.6742, 0.5554, 0.7014, 0.5382, 0.7014, 0.5368, 0.7014, 0.5354, 0.7014, 0.5344, 0.7004, 0.5344, 0.699, 0.5344, 0.6976, 0.5344, 0.6781, 0.5344, 0.6767, 0.5344, 0.6752, 0.5354, 0.6742, 0.5368, 0.6742, 0.5382, 0.6742, 0.8841, 6.534e-09, 0.8841, 0.1337, 0.8669, 0.1337, 0.8669, 6.534e-09, 0.5737, 0.6986, 0.5737, 0.6769, 0.5737, 0.6769, 0.5764, 0.6781, 0.5764, 0.6974, 0.5737, 0.6986, 0.5737, 0.6769, 0.558, 0.6769, 0.5554, 0.6742, 0.5725, 0.6742, 0.5737, 0.6769, 0.558, 0.6986, 0.5737, 0.6986, 0.5737, 0.6986, 0.5725, 0.7013, 0.5554, 0.7013])
me_cube_009.materials.append(mat_material_002)
me_cube_009.update()
me_cube_002 = bpy.data.meshes.new('Cube.002')
me_cube_002.from_pydata([(-1.0, -1.0, -1.0), (-1.0, -1.0, 1.0), (-1.0, 1.0, -1.0), (-1.0, 1.0, 1.0), (1.0, -1.0, -1.0), (1.0, -1.0, 1.0), (1.0, 1.0, -1.0), (1.0, 1.0, 1.0)], [], [(0, 1, 3, 2), (2, 3, 7, 6), (6, 7, 5, 4), (4, 5, 1, 0), (2, 6, 4, 0), (7, 3, 1, 5)])
_uv = me_cube_002.uv_layers.new(name='UVMap')
_uv.uv.foreach_set('vector', [0.375, 0.0, 0.625, 0.0, 0.625, 0.25, 0.375, 0.25, 0.375, 0.25, 0.625, 0.25, 0.625, 0.5, 0.375, 0.5, 0.375, 0.5, 0.625, 0.5, 0.625, 0.75, 0.375, 0.75, 0.375, 0.75, 0.625, 0.75, 0.625, 1.0, 0.375, 1.0, 0.125, 0.5, 0.375, 0.5, 0.375, 0.75, 0.125, 0.75, 0.625, 0.5, 0.875, 0.5, 0.875, 0.75, 0.625, 0.75])
me_cube_002.materials.append(mat_tiles_001)
me_cube_002.update()
me_cube_003 = bpy.data.meshes.new('Cube.003')
me_cube_003.from_pydata([(-1.0, -1.0, -1.0), (-1.0, -1.0, 1.0), (-1.0, 1.0, -1.0), (-1.0, 1.0, 1.0), (1.0, -1.0, -1.0), (1.0, -1.0, 1.0), (1.0, 1.0, -1.0), (1.0, 1.0, 1.0)], [], [(0, 1, 3, 2), (2, 3, 7, 6), (6, 7, 5, 4), (4, 5, 1, 0), (2, 6, 4, 0), (7, 3, 1, 5)])
_uv = me_cube_003.uv_layers.new(name='UVMap')
_uv.uv.foreach_set('vector', [0.375, 0.0, 0.625, 0.0, 0.625, 0.25, 0.375, 0.25, 0.375, 0.25, 0.625, 0.25, 0.625, 0.5, 0.375, 0.5, 0.375, 0.5, 0.625, 0.5, 0.625, 0.75, 0.375, 0.75, 0.375, 0.75, 0.625, 0.75, 0.625, 1.0, 0.375, 1.0, 0.125, 0.5, 0.375, 0.5, 0.375, 0.75, 0.125, 0.75, 0.625, 0.5, 0.875, 0.5, 0.875, 0.75, 0.625, 0.75])
me_cube_003.materials.append(mat_tiles_001)
me_cube_003.update()
me_cube_004 = bpy.data.meshes.new('Cube.004')
me_cube_004.from_pydata([(-1.0, -1.0, -1.0), (-1.0, -1.0, 1.0), (-1.0, 1.0, -1.0), (-1.0, 1.0, 1.0), (1.0, -1.0, -1.0), (1.0, -1.0, 1.0), (1.0, 1.0, -1.0), (1.0, 1.0, 1.0)], [], [(0, 1, 3, 2), (2, 3, 7, 6), (6, 7, 5, 4), (4, 5, 1, 0), (2, 6, 4, 0), (7, 3, 1, 5)])
_uv = me_cube_004.uv_layers.new(name='UVMap')
_uv.uv.foreach_set('vector', [0.375, 0.0, 0.625, 0.0, 0.625, 0.25, 0.375, 0.25, 0.375, 0.25, 0.625, 0.25, 0.625, 0.5, 0.375, 0.5, 0.375, 0.5, 0.625, 0.5, 0.625, 0.75, 0.375, 0.75, 0.375, 0.75, 0.625, 0.75, 0.625, 1.0, 0.375, 1.0, 0.125, 0.5, 0.375, 0.5, 0.375, 0.75, 0.125, 0.75, 0.625, 0.5, 0.875, 0.5, 0.875, 0.75, 0.625, 0.75])
me_cube_004.materials.append(mat_tiles_001)
me_cube_004.update()
me_cube_006 = bpy.data.meshes.new('Cube.006')
me_cube_006.from_pydata([(-1.0, -1.0, -1.0), (-1.0, -1.0, 1.0), (-1.0, 1.0, -1.0), (-1.0, 1.0, 1.0), (0.3692, -1.0, 1.0), (0.3692, 1.0, 1.0), (0.3692, -1.0, -1.0), (0.3692, 1.0, -1.0)], [], [(0, 1, 3, 2), (2, 3, 5, 7), (2, 7, 6, 0), (4, 5, 3, 1), (6, 4, 1, 0)])
_uv = me_cube_006.uv_layers.new(name='UVMap')
_uv.uv.foreach_set('vector', [0.375, 0.0, 0.625, 0.0, 0.625, 0.25, 0.375, 0.25, 0.375, 0.25, 0.625, 0.25, 0.625, 0.4212, 0.375, 0.4212, 0.125, 0.5, 0.2962, 0.5, 0.2962, 0.75, 0.125, 0.75, 0.7038, 0.75, 0.7038, 0.5, 0.875, 0.5, 0.875, 0.75, 0.375, 0.8288, 0.625, 0.8288, 0.625, 1.0, 0.375, 1.0])
me_cube_006.materials.append(mat_tiles_001)
me_cube_006.materials.append(None)
me_cube_006.update()
me_cube_008 = bpy.data.meshes.new('Cube.008')
me_cube_008.from_pydata([(1.0, -1.0, -1.0), (1.0, -1.0, 1.0), (1.0, 1.0, -1.0), (1.0, 1.0, 1.0), (-0.2549, 1.0, -1.0), (-0.2549, -1.0, 1.0), (-0.2549, 1.0, 1.0), (-0.2549, -1.0, -1.0)], [], [(2, 3, 1, 0), (0, 1, 5, 7), (3, 6, 5, 1), (4, 6, 3, 2), (7, 4, 2, 0)])
_uv = me_cube_008.uv_layers.new(name='UVMap')
_uv.uv.foreach_set('vector', [0.375, 0.5, 0.625, 0.5, 0.625, 0.75, 0.375, 0.75, 0.375, 0.75, 0.625, 0.75, 0.625, 0.9069, 0.375, 0.9069, 0.625, 0.5, 0.7819, 0.5, 0.7819, 0.75, 0.625, 0.75, 0.375, 0.3431, 0.625, 0.3431, 0.625, 0.5, 0.375, 0.5, 0.2181, 0.75, 0.2181, 0.5, 0.375, 0.5, 0.375, 0.75])
me_cube_008.materials.append(mat_tiles_001)
me_cube_008.update()
me_cube_010 = bpy.data.meshes.new('Cube.010')
me_cube_010.from_pydata([(-1.0, -1.0, -1.0), (-1.0, -1.0, 1.0), (-1.0, 1.0, -1.0), (-1.0, 1.0, 1.0), (1.0, -1.0, -1.0), (1.0, -1.0, 1.0), (1.0, 1.0, -1.0), (1.0, 1.0, 1.0)], [], [(0, 1, 3, 2), (2, 3, 7, 6), (6, 7, 5, 4), (4, 5, 1, 0), (2, 6, 4, 0), (7, 3, 1, 5)])
_uv = me_cube_010.uv_layers.new(name='UVMap')
_uv.uv.foreach_set('vector', [0.375, 0.0, 0.625, 0.0, 0.625, 0.25, 0.375, 0.25, 0.375, 0.25, 0.625, 0.25, 0.625, 0.5, 0.375, 0.5, 0.375, 0.5, 0.625, 0.5, 0.625, 0.75, 0.375, 0.75, 0.375, 0.75, 0.625, 0.75, 0.625, 1.0, 0.375, 1.0, 0.125, 0.5, 0.375, 0.5, 0.375, 0.75, 0.125, 0.75, 0.625, 0.5, 0.875, 0.5, 0.875, 0.75, 0.625, 0.75])
me_cube_010.materials.append(mat_tiles_001)
me_cube_010.update()
me_cube_011 = bpy.data.meshes.new('Cube.011')
me_cube_011.from_pydata([(-1.0, -1.0, -1.0), (-1.0, -1.0, 1.0), (-1.0, 1.0, -1.0), (-1.0, 1.0, 1.0), (1.0, -1.0, -1.0), (1.0, -1.0, 1.0), (1.0, 1.0, -1.0), (1.0, 1.0, 1.0)], [], [(0, 1, 3, 2), (2, 3, 7, 6), (6, 7, 5, 4), (4, 5, 1, 0), (2, 6, 4, 0), (7, 3, 1, 5)])
_uv = me_cube_011.uv_layers.new(name='UVMap')
_uv.uv.foreach_set('vector', [0.375, 0.0, 0.625, 0.0, 0.625, 0.25, 0.375, 0.25, 0.375, 0.25, 0.625, 0.25, 0.625, 0.5, 0.375, 0.5, 0.375, 0.5, 0.625, 0.5, 0.625, 0.75, 0.375, 0.75, 0.375, 0.75, 0.625, 0.75, 0.625, 1.0, 0.375, 1.0, 0.125, 0.5, 0.375, 0.5, 0.375, 0.75, 0.125, 0.75, 0.625, 0.5, 0.875, 0.5, 0.875, 0.75, 0.625, 0.75])
me_cube_011.materials.append(mat_tiles_001)
me_cube_011.update()
me_cube_012 = bpy.data.meshes.new('Cube.012')
me_cube_012.from_pydata([(-1.0, -1.0, -1.0), (-1.0, -1.0, 1.0), (-1.0, 1.0, -1.0), (-1.0, 1.0, 1.0), (1.0, -1.0, -1.0), (1.0, -1.0, 1.0), (1.0, 1.0, -1.0), (1.0, 1.0, 1.0)], [], [(0, 1, 3, 2), (2, 3, 7, 6), (6, 7, 5, 4), (4, 5, 1, 0), (2, 6, 4, 0), (7, 3, 1, 5)])
_uv = me_cube_012.uv_layers.new(name='UVMap')
_uv.uv.foreach_set('vector', [0.375, 0.0, 0.625, 0.0, 0.625, 0.25, 0.375, 0.25, 0.375, 0.25, 0.625, 0.25, 0.625, 0.5, 0.375, 0.5, 0.375, 0.5, 0.625, 0.5, 0.625, 0.75, 0.375, 0.75, 0.375, 0.75, 0.625, 0.75, 0.625, 1.0, 0.375, 1.0, 0.125, 0.5, 0.375, 0.5, 0.375, 0.75, 0.125, 0.75, 0.625, 0.5, 0.875, 0.5, 0.875, 0.75, 0.625, 0.75])
me_cube_012.materials.append(mat_tiles_001)
me_cube_012.update()
me_cube_013 = bpy.data.meshes.new('Cube.013')
me_cube_013.from_pydata([(-1.0, -1.0, -1.0), (-1.0, -1.0, 1.0), (-1.0, 1.0, -1.0), (-1.0, 1.0, 1.0), (0.3692, -1.0, 1.0), (0.3692, 1.0, 1.0), (0.3692, -1.0, -1.0), (0.3692, 1.0, -1.0)], [], [(0, 1, 3, 2), (2, 3, 5, 7), (2, 7, 6, 0), (4, 5, 3, 1), (6, 4, 1, 0)])
_uv = me_cube_013.uv_layers.new(name='UVMap')
_uv.uv.foreach_set('vector', [0.375, 0.0, 0.625, 0.0, 0.625, 0.25, 0.375, 0.25, 0.375, 0.25, 0.625, 0.25, 0.625, 0.4212, 0.375, 0.4212, 0.125, 0.5, 0.2962, 0.5, 0.2962, 0.75, 0.125, 0.75, 0.7038, 0.75, 0.7038, 0.5, 0.875, 0.5, 0.875, 0.75, 0.375, 0.8288, 0.625, 0.8288, 0.625, 1.0, 0.375, 1.0])
me_cube_013.materials.append(mat_tiles_001)
me_cube_013.materials.append(None)
me_cube_013.update()
me_cube_014 = bpy.data.meshes.new('Cube.014')
me_cube_014.from_pydata([(1.0, -1.0, -1.0), (1.0, -1.0, 1.0), (1.0, 1.0, -1.0), (1.0, 1.0, 1.0), (-0.2549, 1.0, -1.0), (-0.2549, -1.0, 1.0), (-0.2549, 1.0, 1.0), (-0.2549, -1.0, -1.0)], [], [(2, 3, 1, 0), (0, 1, 5, 7), (3, 6, 5, 1), (4, 6, 3, 2), (7, 4, 2, 0)])
_uv = me_cube_014.uv_layers.new(name='UVMap')
_uv.uv.foreach_set('vector', [0.375, 0.5, 0.625, 0.5, 0.625, 0.75, 0.375, 0.75, 0.375, 0.75, 0.625, 0.75, 0.625, 0.9069, 0.375, 0.9069, 0.625, 0.5, 0.7819, 0.5, 0.7819, 0.75, 0.625, 0.75, 0.375, 0.3431, 0.625, 0.3431, 0.625, 0.5, 0.375, 0.5, 0.2181, 0.75, 0.2181, 0.5, 0.375, 0.5, 0.375, 0.75])
me_cube_014.materials.append(mat_tiles_001)
me_cube_014.update()
me_plane = bpy.data.meshes.new('Plane')
me_plane.from_pydata([(-1.0, -1.0, 0.0), (1.0, -1.0, 0.0), (-1.0, 1.0, 0.0), (1.0, 1.0, 0.0)], [], [(0, 1, 3, 2)])
_uv = me_plane.uv_layers.new(name='UVMap')
_uv.uv.foreach_set('vector', [0.0, 0.0, 1.0, 0.0, 1.0, 1.0, 0.0, 1.0])
me_plane.materials.append(mat_grout)
me_plane.update()
me_plane_002 = bpy.data.meshes.new('Plane.002')
me_plane_002.from_pydata([(-1.0, -1.0, 0.0), (1.0, -1.0, 0.0), (-1.0, 1.0, 0.0), (1.0, 1.0, 0.0)], [], [(0, 1, 3, 2)])
_uv = me_plane_002.uv_layers.new(name='UVMap')
_uv.uv.foreach_set('vector', [0.0, 0.0, 1.0, 0.0, 1.0, 1.0, 0.0, 1.0])
me_plane_002.materials.append(mat_grout)
me_plane_002.update()
me_cube_015 = bpy.data.meshes.new('Cube.015')
me_cube_015.from_pydata([(9.107, -0.5052, -1.0), (9.107, -0.5052, 1.0), (9.107, 0.5052, -1.0), (9.107, 0.5052, 1.0), (10.7, 0.4562, -1.0), (10.7, 0.4562, 1.0), (10.7, -0.4562, -1.0), (10.7, -0.4562, 1.0), (11.11, -0.2496, -1.0), (10.7, -0.4562, -1.0), (11.09, -0.3141, -1.0), (11.05, -0.3708, -1.0), (10.99, -0.416, -1.0), (10.9, -0.4465, -1.0), (10.81, -0.4602, -1.0), (10.7, -0.4562, 1.0), (11.11, -0.2496, 1.0), (10.81, -0.4602, 1.0), (10.9, -0.4465, 1.0), (10.99, -0.416, 1.0), (11.05, -0.3708, 1.0), (11.09, -0.3141, 1.0), (10.7, 0.4562, -1.0), (11.11, 0.2496, -1.0), (10.81, 0.4602, -1.0), (10.9, 0.4465, -1.0), (10.99, 0.416, -1.0), (11.05, 0.3708, -1.0), (11.09, 0.3141, -1.0), (11.11, 0.2496, 1.0), (10.7, 0.4562, 1.0), (11.09, 0.3141, 1.0), (11.05, 0.3708, 1.0), (10.99, 0.416, 1.0), (10.9, 0.4465, 1.0), (10.81, 0.4602, 1.0)], [], [(0, 1, 3, 2), (6, 7, 1, 0), (5, 3, 1, 7), (2, 4, 6, 0), (2, 3, 5, 4), (29, 23, 28, 31), (31, 28, 27, 32), (32, 27, 26, 33), (33, 26, 25, 34), (34, 25, 24, 35), (35, 24, 22, 30), (15, 9, 14, 17), (17, 14, 13, 18), (18, 13, 12, 19), (19, 12, 11, 20), (20, 11, 10, 21), (21, 10, 8, 16), (4, 22, 24, 25, 26, 27, 28, 23, 8, 10, 11, 12, 13, 14, 9, 6), (23, 29, 16, 8), (9, 15, 7, 6), (29, 31, 32, 33, 34, 35, 30, 5, 7, 15, 17, 18, 19, 20, 21, 16), (4, 5, 30, 22)])
_uv = me_cube_015.uv_layers.new(name='UVMap')
_uv.uv.foreach_set('vector', [0.375, 0.0, 0.625, 0.0, 0.625, 0.25, 0.375, 0.25, 0.375, 0.8007, 0.625, 0.8007, 0.625, 1.0, 0.375, 1.0, 0.6757, 0.5, 0.875, 0.5, 0.875, 0.75, 0.6757, 0.75, 0.125, 0.5, 0.3243, 0.5, 0.3243, 0.75, 0.125, 0.75, 0.375, 0.25, 0.625, 0.25, 0.625, 0.4493, 0.375, 0.4493, 0.625, 0.5632, 0.375, 0.5632, 0.3744, 0.5472, 0.6256, 0.5472, 0.6256, 0.5472, 0.3744, 0.5472, 0.3727, 0.5329, 0.6273, 0.5329, 0.6273, 0.5329, 0.3727, 0.5329, 0.37, 0.5064, 0.63, 0.5064, 0.63, 0.5064, 0.37, 0.5064, 0.3665, 0.4848, 0.6335, 0.4848, 0.6335, 0.4848, 0.3665, 0.4848, 0.3625, 0.4754, 0.6375, 0.4754, 0.6375, 0.4754, 0.3625, 0.4754, 0.3581, 0.4662, 0.6419, 0.4662, 0.6419, 0.7838, 0.3581, 0.7838, 0.3625, 0.7746, 0.6375, 0.7746, 0.6375, 0.7746, 0.3625, 0.7746, 0.3665, 0.7652, 0.6335, 0.7652, 0.6335, 0.7652, 0.3665, 0.7652, 0.37, 0.7436, 0.63, 0.7436, 0.63, 0.7436, 0.37, 0.7436, 0.3727, 0.7171, 0.6273, 0.7171, 0.6273, 0.7171, 0.3727, 0.7171, 0.3744, 0.7028, 0.6256, 0.7028, 0.6256, 0.7028, 0.3744, 0.7028, 0.375, 0.6868, 0.625, 0.6868, 0.3243, 0.5, 0.3581, 0.4662, 0.3625, 0.4754, 0.3665, 0.4848, 0.37, 0.5064, 0.3727, 0.5329, 0.3744, 0.5472, 0.375, 0.5632, 0.375, 0.6868, 0.3744, 0.7028, 0.3727, 0.7171, 0.37, 0.7436, 0.3665, 0.7652, 0.3625, 0.7746, 0.3581, 0.7838, 0.3243, 0.75, 0.647, 0.1817, 0.9438, 0.1817, 0.9438, 0.3052, 0.647, 0.3052, 0.3581, 0.7838, 0.6419, 0.7838, 0.625, 0.8007, 0.375, 0.8007, 0.625, 0.5632, 0.6256, 0.5472, 0.6273, 0.5329, 0.63, 0.5064, 0.6335, 0.4848, 0.6375, 0.4754, 0.6419, 0.4662, 0.6757, 0.5, 0.6757, 0.75, 0.6419, 0.7838, 0.6375, 0.7746, 0.6335, 0.7652, 0.63, 0.7436, 0.6273, 0.7171, 0.6256, 0.7028, 0.625, 0.6868, 0.375, 0.4493, 0.625, 0.4493, 0.6419, 0.4662, 0.3581, 0.4662])
me_cube_015.materials.append(mat_material_004)
me_cube_015.update()
me_cube_017 = bpy.data.meshes.new('Cube.017')
me_cube_017.from_pydata([(9.107, 1.406, -1.0), (9.107, 1.406, 1.0), (9.107, 2.626, -1.0), (9.107, 2.626, 1.0), (10.7, 2.567, -1.0), (10.7, 2.567, 1.0), (10.7, 1.465, -1.0), (10.7, 1.465, 1.0), (11.11, 1.715, -1.0), (10.7, 1.465, -1.0), (11.09, 1.637, -1.0), (11.05, 1.568, -1.0), (10.99, 1.514, -1.0), (10.9, 1.477, -1.0), (10.81, 1.46, -1.0), (10.7, 1.465, 1.0), (11.11, 1.715, 1.0), (10.81, 1.46, 1.0), (10.9, 1.477, 1.0), (10.99, 1.514, 1.0), (11.05, 1.568, 1.0), (11.09, 1.637, 1.0), (10.7, 2.567, -1.0), (11.11, 2.318, -1.0), (10.81, 2.572, -1.0), (10.9, 2.555, -1.0), (10.99, 2.519, -1.0), (11.05, 2.464, -1.0), (11.09, 2.395, -1.0), (11.11, 2.318, 1.0), (10.7, 2.567, 1.0), (11.09, 2.395, 1.0), (11.05, 2.464, 1.0), (10.99, 2.519, 1.0), (10.9, 2.555, 1.0), (10.81, 2.572, 1.0)], [], [(0, 1, 3, 2), (6, 7, 1, 0), (5, 3, 1, 7), (2, 4, 6, 0), (2, 3, 5, 4), (29, 23, 28, 31), (31, 28, 27, 32), (32, 27, 26, 33), (33, 26, 25, 34), (34, 25, 24, 35), (35, 24, 22, 30), (15, 9, 14, 17), (17, 14, 13, 18), (18, 13, 12, 19), (19, 12, 11, 20), (20, 11, 10, 21), (21, 10, 8, 16), (4, 22, 24, 25, 26, 27, 28, 23, 8, 10, 11, 12, 13, 14, 9, 6), (23, 29, 16, 8), (9, 15, 7, 6), (29, 31, 32, 33, 34, 35, 30, 5, 7, 15, 17, 18, 19, 20, 21, 16), (4, 5, 30, 22)])
_uv = me_cube_017.uv_layers.new(name='UVMap')
_uv.uv.foreach_set('vector', [0.375, 0.0, 0.625, 0.0, 0.625, 0.25, 0.375, 0.25, 0.375, 0.8007, 0.625, 0.8007, 0.625, 1.0, 0.375, 1.0, 0.6757, 0.5, 0.875, 0.5, 0.875, 0.75, 0.6757, 0.75, 0.125, 0.5, 0.3243, 0.5, 0.3243, 0.75, 0.125, 0.75, 0.375, 0.25, 0.625, 0.25, 0.625, 0.4493, 0.375, 0.4493, 0.625, 0.5632, 0.375, 0.5632, 0.3744, 0.5472, 0.6256, 0.5472, 0.6256, 0.5472, 0.3744, 0.5472, 0.3727, 0.5329, 0.6273, 0.5329, 0.6273, 0.5329, 0.3727, 0.5329, 0.37, 0.5064, 0.63, 0.5064, 0.63, 0.5064, 0.37, 0.5064, 0.3665, 0.4848, 0.6335, 0.4848, 0.6335, 0.4848, 0.3665, 0.4848, 0.3625, 0.4754, 0.6375, 0.4754, 0.6375, 0.4754, 0.3625, 0.4754, 0.3581, 0.4662, 0.6419, 0.4662, 0.6419, 0.7838, 0.3581, 0.7838, 0.3625, 0.7746, 0.6375, 0.7746, 0.6375, 0.7746, 0.3625, 0.7746, 0.3665, 0.7652, 0.6335, 0.7652, 0.6335, 0.7652, 0.3665, 0.7652, 0.37, 0.7436, 0.63, 0.7436, 0.63, 0.7436, 0.37, 0.7436, 0.3727, 0.7171, 0.6273, 0.7171, 0.6273, 0.7171, 0.3727, 0.7171, 0.3744, 0.7028, 0.6256, 0.7028, 0.6256, 0.7028, 0.3744, 0.7028, 0.375, 0.6868, 0.625, 0.6868, 0.3243, 0.5, 0.3581, 0.4662, 0.3625, 0.4754, 0.3665, 0.4848, 0.37, 0.5064, 0.3727, 0.5329, 0.3744, 0.5472, 0.375, 0.5632, 0.375, 0.6868, 0.3744, 0.7028, 0.3727, 0.7171, 0.37, 0.7436, 0.3665, 0.7652, 0.3625, 0.7746, 0.3581, 0.7838, 0.3243, 0.75, 0.6474, 0.1814, 0.957, 0.1814, 0.957, 0.3049, 0.6474, 0.3049, 0.3581, 0.7838, 0.6419, 0.7838, 0.625, 0.8007, 0.375, 0.8007, 0.625, 0.5632, 0.6256, 0.5472, 0.6273, 0.5329, 0.63, 0.5064, 0.6335, 0.4848, 0.6375, 0.4754, 0.6419, 0.4662, 0.6757, 0.5, 0.6757, 0.75, 0.6419, 0.7838, 0.6375, 0.7746, 0.6335, 0.7652, 0.63, 0.7436, 0.6273, 0.7171, 0.6256, 0.7028, 0.625, 0.6868, 0.375, 0.4493, 0.625, 0.4493, 0.6419, 0.4662, 0.3581, 0.4662])
me_cube_017.materials.append(mat_book_big)
me_cube_017.update()
me_cube_018 = bpy.data.meshes.new('Cube.018')
me_cube_018.from_pydata([(9.107, -2.054, -1.0), (9.107, -2.054, 1.0), (9.107, -1.436, -1.0), (9.107, -1.436, 1.0), (10.7, -1.466, -1.0), (10.7, -1.466, 1.0), (10.7, -2.024, -1.0), (10.7, -2.024, 1.0), (11.11, -1.898, -1.0), (10.7, -2.024, -1.0), (11.09, -1.937, -1.0), (11.05, -1.972, -1.0), (10.99, -2.0, -1.0), (10.9, -2.018, -1.0), (10.81, -2.027, -1.0), (10.7, -2.024, 1.0), (11.11, -1.898, 1.0), (10.81, -2.027, 1.0), (10.9, -2.018, 1.0), (10.99, -2.0, 1.0), (11.05, -1.972, 1.0), (11.09, -1.937, 1.0), (10.7, -1.466, -1.0), (11.11, -1.593, -1.0), (10.81, -1.464, -1.0), (10.9, -1.472, -1.0), (10.99, -1.491, -1.0), (11.05, -1.519, -1.0), (11.09, -1.553, -1.0), (11.11, -1.593, 1.0), (10.7, -1.466, 1.0), (11.09, -1.553, 1.0), (11.05, -1.519, 1.0), (10.99, -1.491, 1.0), (10.9, -1.472, 1.0), (10.81, -1.464, 1.0)], [], [(0, 1, 3, 2), (6, 7, 1, 0), (5, 3, 1, 7), (2, 4, 6, 0), (2, 3, 5, 4), (29, 23, 28, 31), (31, 28, 27, 32), (32, 27, 26, 33), (33, 26, 25, 34), (34, 25, 24, 35), (35, 24, 22, 30), (15, 9, 14, 17), (17, 14, 13, 18), (18, 13, 12, 19), (19, 12, 11, 20), (20, 11, 10, 21), (21, 10, 8, 16), (4, 22, 24, 25, 26, 27, 28, 23, 8, 10, 11, 12, 13, 14, 9, 6), (23, 29, 16, 8), (9, 15, 7, 6), (29, 31, 32, 33, 34, 35, 30, 5, 7, 15, 17, 18, 19, 20, 21, 16), (4, 5, 30, 22)])
_uv = me_cube_018.uv_layers.new(name='UVMap')
_uv.uv.foreach_set('vector', [0.375, 0.0, 0.625, 0.0, 0.625, 0.25, 0.375, 0.25, 0.375, 0.8007, 0.625, 0.8007, 0.625, 1.0, 0.375, 1.0, 0.6757, 0.5, 0.875, 0.5, 0.875, 0.75, 0.6757, 0.75, 0.125, 0.5, 0.3243, 0.5, 0.3243, 0.75, 0.125, 0.75, 0.375, 0.25, 0.625, 0.25, 0.625, 0.4493, 0.375, 0.4493, 0.625, 0.5632, 0.375, 0.5632, 0.3744, 0.5472, 0.6256, 0.5472, 0.6256, 0.5472, 0.3744, 0.5472, 0.3727, 0.5329, 0.6273, 0.5329, 0.6273, 0.5329, 0.3727, 0.5329, 0.37, 0.5064, 0.63, 0.5064, 0.63, 0.5064, 0.37, 0.5064, 0.3665, 0.4848, 0.6335, 0.4848, 0.6335, 0.4848, 0.3665, 0.4848, 0.3625, 0.4754, 0.6375, 0.4754, 0.6375, 0.4754, 0.3625, 0.4754, 0.3581, 0.4662, 0.6419, 0.4662, 0.6419, 0.7838, 0.3581, 0.7838, 0.3625, 0.7746, 0.6375, 0.7746, 0.6375, 0.7746, 0.3625, 0.7746, 0.3665, 0.7652, 0.6335, 0.7652, 0.6335, 0.7652, 0.3665, 0.7652, 0.37, 0.7436, 0.63, 0.7436, 0.63, 0.7436, 0.37, 0.7436, 0.3727, 0.7171, 0.6273, 0.7171, 0.6273, 0.7171, 0.3727, 0.7171, 0.3744, 0.7028, 0.6256, 0.7028, 0.6256, 0.7028, 0.3744, 0.7028, 0.375, 0.6868, 0.625, 0.6868, 0.3243, 0.5, 0.3581, 0.4662, 0.3625, 0.4754, 0.3665, 0.4848, 0.37, 0.5064, 0.3727, 0.5329, 0.3744, 0.5472, 0.375, 0.5632, 0.375, 0.6868, 0.3744, 0.7028, 0.3727, 0.7171, 0.37, 0.7436, 0.3665, 0.7652, 0.3625, 0.7746, 0.3581, 0.7838, 0.3243, 0.75, 0.6473, 0.174, 0.9405, 0.174, 0.9405, 0.2975, 0.6473, 0.2975, 0.3581, 0.7838, 0.6419, 0.7838, 0.625, 0.8007, 0.375, 0.8007, 0.625, 0.5632, 0.6256, 0.5472, 0.6273, 0.5329, 0.63, 0.5064, 0.6335, 0.4848, 0.6375, 0.4754, 0.6419, 0.4662, 0.6757, 0.5, 0.6757, 0.75, 0.6419, 0.7838, 0.6375, 0.7746, 0.6335, 0.7652, 0.63, 0.7436, 0.6273, 0.7171, 0.6256, 0.7028, 0.625, 0.6868, 0.375, 0.4493, 0.625, 0.4493, 0.6419, 0.4662, 0.3581, 0.4662])
me_cube_018.materials.append(mat_material_005)
me_cube_018.update()

# ---- objects
ob_bookcase = bpy.data.objects.new('bookcase', me_cube)
ob_stoel = bpy.data.objects.new('STOEL', me_cube_005)
ob_trapdoor = bpy.data.objects.new('trapdoor', me_cube_007)
ob_bureau = bpy.data.objects.new('bureau', me_cube_009)
ob_area = bpy.data.objects.new('Area', light_area)
ob_area_001 = bpy.data.objects.new('Area.001', light_area_001)
ob_cube = bpy.data.objects.new('Cube', me_cube_002)
ob_cube_001 = bpy.data.objects.new('Cube.001', me_cube_003)
ob_cube_002 = bpy.data.objects.new('Cube.002', me_cube_004)
ob_cube_003 = bpy.data.objects.new('Cube.003', me_cube_006)
ob_cube_004 = bpy.data.objects.new('Cube.004', me_cube_008)
ob_cube_005 = bpy.data.objects.new('Cube.005', me_cube_010)
ob_cube_006 = bpy.data.objects.new('Cube.006', me_cube_011)
ob_cube_007 = bpy.data.objects.new('Cube.007', me_cube_012)
ob_cube_008 = bpy.data.objects.new('Cube.008', me_cube_013)
ob_cube_009 = bpy.data.objects.new('Cube.009', me_cube_014)
ob_plane = bpy.data.objects.new('Plane', me_plane)
ob_plane_001 = bpy.data.objects.new('Plane.001', me_plane_002)
ob_cube_010 = bpy.data.objects.new('Cube.010', me_cube_015)
ob_cube_011 = bpy.data.objects.new('Cube.011', me_cube_017)
ob_cube_012 = bpy.data.objects.new('Cube.012', me_cube_018)
ob_area_002 = bpy.data.objects.new('Area.002', light_area_002)

# ---- transforms, parenting, visibility, modifiers, constraints
ob_bookcase.location = (0.0, 0.0, 0.0)
ob_bookcase.lock_rotations_4d = False
ob_bookcase.empty_display_type = 'ARROWS'
ob_bookcase.lineart.crease_threshold = 0.0
ob_stoel.location = (0.0, 0.0, 0.0)
ob_trapdoor.location = (0.0, 0.0, 0.0)
ob_bureau.location = (0.0, -13.85, 0.0)
ob_bureau.scale = (2.917, 5.495, 0.4567)
ob_area.location = (-21.83, 0.0, 24.01)
ob_area_001.location = (-36.9, 0.0, 24.01)
ob_cube.location = (-25.54, 2.79, 0.0)
ob_cube.scale = (3.001, 3.001, 0.5147)
ob_cube_001.location = (-18.54, 2.726, 0.0)
ob_cube_001.scale = (3.001, 3.001, 0.5147)
ob_cube_002.location = (-22.23, -3.992, 0.0)
ob_cube_002.scale = (3.001, 3.001, 0.5147)
ob_cube_003.location = (-15.58, -4.056, 0.0)
ob_cube_003.scale = (3.001, 3.001, 0.5147)
ob_cube_004.location = (-28.72, -4.056, 0.0)
ob_cube_004.scale = (3.001, 3.001, 0.5147)
ob_cube_005.location = (-40.61, 2.79, 0.0)
ob_cube_005.scale = (3.001, 3.001, 0.5147)
ob_cube_006.location = (-33.6, 2.726, 0.0)
ob_cube_006.scale = (3.001, 3.001, 0.5147)
ob_cube_007.location = (-37.3, -3.992, 0.0)
ob_cube_007.scale = (3.001, 3.001, 0.5147)
ob_cube_008.location = (-30.64, -4.056, 0.0)
ob_cube_008.scale = (3.001, 3.001, 0.5147)
ob_cube_009.location = (-43.78, -4.056, 0.0)
ob_cube_009.scale = (3.001, 3.001, 0.5147)
ob_plane.location = (-21.94, -0.5661, 0.0)
ob_plane.scale = (7.503, 7.503, 7.503)
ob_plane_001.location = (-37.0, -0.5661, 0.0)
ob_plane_001.scale = (7.503, 7.503, 7.503)
ob_cube_010.location = (0.0, 0.0, 0.0)
ob_cube_011.location = (0.0, 0.0, 0.0)
ob_cube_012.location = (0.0, 0.0, 0.0)
ob_area_002.location = (11.86, 3.273, 1.716)

# ---- collection membership
col_collection.objects.link(ob_bookcase)
col_collection.objects.link(ob_stoel)
col_collection.objects.link(ob_trapdoor)
col_collection.objects.link(ob_bureau)
col_tiling_failure.objects.link(ob_area)
col_tiling_failure.objects.link(ob_area_001)
col_tiling_failure.objects.link(ob_cube)
col_tiling_failure.objects.link(ob_cube_001)
col_tiling_failure.objects.link(ob_cube_002)
col_tiling_failure.objects.link(ob_cube_003)
col_tiling_failure.objects.link(ob_cube_004)
col_tiling_failure.objects.link(ob_cube_005)
col_tiling_failure.objects.link(ob_cube_006)
col_tiling_failure.objects.link(ob_cube_007)
col_tiling_failure.objects.link(ob_cube_008)
col_tiling_failure.objects.link(ob_cube_009)
col_tiling_failure.objects.link(ob_plane)
col_tiling_failure.objects.link(ob_plane_001)
col_tiling_failure.objects.link(ob_cube_010)
col_tiling_failure.objects.link(ob_cube_011)
col_tiling_failure.objects.link(ob_cube_012)
col_tiling_failure.objects.link(ob_area_002)

# ---- scene / render settings (as saved in the file)
scene.frame_start = 1; scene.frame_end = 250; scene.frame_set(8)
scene.render.engine = 'BLENDER_EEVEE_NEXT'
scene.render.bake_bias = 0.0
scene.render.bake_samples = 0
scene.cycles.sampling_pattern = 'TABULATED_SOBOL'
scene.eevee.use_volume_custom_range = False
bpy.context.view_layer.update()

# ---- added for rendering (the .blend has no active camera): camera
cam_auto = bpy.data.cameras.new('AutoCamera')
cam_auto.lens = 50.0
cam_auto.sensor_width = 36.0
cam_auto.clip_end = 1299.74
ob_auto_camera = bpy.data.objects.new('AutoCamera', cam_auto)
scene.collection.objects.link(ob_auto_camera)
ob_auto_camera.location = (57.3385, -79.9014, 59.167)
ob_auto_camera.rotation_euler = (1.09748, -7.21219e-08, 0.694738)
scene.camera = ob_auto_camera
bpy.context.view_layer.update()
